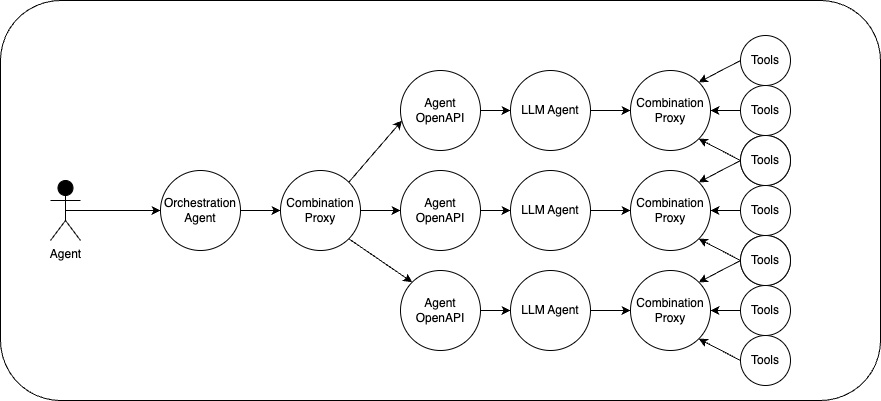

The diagram above was exported from draw.io. Its source (the exported page's mxGraphModel, read from the mxfile embedded in the PNG):
<mxGraphModel dx="914" dy="669" grid="1" gridSize="10" guides="1" tooltips="1" connect="1" arrows="1" fold="1" page="1" pageScale="1" pageWidth="827" pageHeight="1169" math="0" shadow="0">
  <root>
    <mxCell id="0" />
    <mxCell id="1" parent="0" />
    <mxCell id="10" value="" style="rounded=1;whiteSpace=wrap;html=1;strokeColor=#000000;fillColor=#FFFFFF;" parent="1" vertex="1">
      <mxGeometry x="160" y="170" width="880" height="400" as="geometry" />
    </mxCell>
    <mxCell id="6" style="edgeStyle=none;html=1;exitX=0.5;exitY=0.5;exitDx=0;exitDy=0;exitPerimeter=0;" parent="1" source="4" target="5" edge="1">
      <mxGeometry relative="1" as="geometry" />
    </mxCell>
    <mxCell id="4" value="Agent" style="shape=umlActor;verticalLabelPosition=bottom;verticalAlign=top;html=1;outlineConnect=0;strokeColor=#000000;fillColor=#000000;" parent="1" vertex="1">
      <mxGeometry x="210" y="350" width="30" height="60" as="geometry" />
    </mxCell>
    <mxCell id="8" style="edgeStyle=none;html=1;exitX=1;exitY=0.5;exitDx=0;exitDy=0;" parent="1" source="5" target="7" edge="1">
      <mxGeometry relative="1" as="geometry" />
    </mxCell>
    <mxCell id="5" value="Orchestration Agent" style="ellipse;whiteSpace=wrap;html=1;aspect=fixed;strokeColor=#000000;fillColor=#FFFFFF;" parent="1" vertex="1">
      <mxGeometry x="320" y="340" width="80" height="80" as="geometry" />
    </mxCell>
    <mxCell id="14" style="edgeStyle=none;html=1;exitX=1;exitY=0;exitDx=0;exitDy=0;entryX=0.019;entryY=0.625;entryDx=0;entryDy=0;entryPerimeter=0;" parent="1" source="7" target="11" edge="1">
      <mxGeometry relative="1" as="geometry" />
    </mxCell>
    <mxCell id="15" style="edgeStyle=none;html=1;exitX=1;exitY=0.5;exitDx=0;exitDy=0;entryX=0;entryY=0.5;entryDx=0;entryDy=0;" parent="1" source="7" target="12" edge="1">
      <mxGeometry relative="1" as="geometry" />
    </mxCell>
    <mxCell id="16" style="edgeStyle=none;html=1;exitX=1;exitY=1;exitDx=0;exitDy=0;entryX=0;entryY=0;entryDx=0;entryDy=0;" parent="1" source="7" target="13" edge="1">
      <mxGeometry relative="1" as="geometry" />
    </mxCell>
    <mxCell id="7" value="Combination Proxy" style="ellipse;whiteSpace=wrap;html=1;aspect=fixed;strokeColor=#000000;fillColor=#FFFFFF;" parent="1" vertex="1">
      <mxGeometry x="440" y="340" width="80" height="80" as="geometry" />
    </mxCell>
    <mxCell id="18" style="edgeStyle=none;html=1;exitX=1;exitY=0.5;exitDx=0;exitDy=0;entryX=0;entryY=0.5;entryDx=0;entryDy=0;" parent="1" source="11" target="17" edge="1">
      <mxGeometry relative="1" as="geometry" />
    </mxCell>
    <mxCell id="11" value="Agent OpenAPI" style="ellipse;whiteSpace=wrap;html=1;aspect=fixed;strokeColor=#000000;fillColor=#FFFFFF;" parent="1" vertex="1">
      <mxGeometry x="560" y="240" width="80" height="80" as="geometry" />
    </mxCell>
    <mxCell id="21" style="edgeStyle=none;html=1;exitX=1;exitY=0.5;exitDx=0;exitDy=0;entryX=0;entryY=0.5;entryDx=0;entryDy=0;" parent="1" source="12" target="19" edge="1">
      <mxGeometry relative="1" as="geometry" />
    </mxCell>
    <mxCell id="12" value="Agent OpenAPI" style="ellipse;whiteSpace=wrap;html=1;aspect=fixed;strokeColor=#000000;fillColor=#FFFFFF;" parent="1" vertex="1">
      <mxGeometry x="560" y="340" width="80" height="80" as="geometry" />
    </mxCell>
    <mxCell id="22" style="edgeStyle=none;html=1;exitX=1;exitY=0.5;exitDx=0;exitDy=0;entryX=0;entryY=0.5;entryDx=0;entryDy=0;" parent="1" source="13" target="20" edge="1">
      <mxGeometry relative="1" as="geometry" />
    </mxCell>
    <mxCell id="13" value="Agent OpenAPI" style="ellipse;whiteSpace=wrap;html=1;aspect=fixed;strokeColor=#000000;fillColor=#FFFFFF;" parent="1" vertex="1">
      <mxGeometry x="560" y="440" width="80" height="80" as="geometry" />
    </mxCell>
    <mxCell id="24" style="edgeStyle=none;html=1;exitX=1;exitY=0.5;exitDx=0;exitDy=0;entryX=0;entryY=0.5;entryDx=0;entryDy=0;movable=1;resizable=1;rotatable=1;deletable=1;editable=1;connectable=1;" parent="1" source="17" target="23" edge="1">
      <mxGeometry relative="1" as="geometry" />
    </mxCell>
    <mxCell id="17" value="LLM Agent" style="ellipse;whiteSpace=wrap;html=1;aspect=fixed;strokeColor=#000000;fillColor=#FFFFFF;" parent="1" vertex="1">
      <mxGeometry x="670" y="240" width="80" height="80" as="geometry" />
    </mxCell>
    <mxCell id="19" value="LLM Agent" style="ellipse;whiteSpace=wrap;html=1;aspect=fixed;strokeColor=#000000;fillColor=#FFFFFF;" parent="1" vertex="1">
      <mxGeometry x="670" y="340" width="80" height="80" as="geometry" />
    </mxCell>
    <mxCell id="20" value="LLM Agent" style="ellipse;whiteSpace=wrap;html=1;aspect=fixed;strokeColor=#000000;fillColor=#FFFFFF;" parent="1" vertex="1">
      <mxGeometry x="670" y="440" width="80" height="80" as="geometry" />
    </mxCell>
    <mxCell id="23" value="Combination Proxy" style="ellipse;whiteSpace=wrap;html=1;aspect=fixed;strokeColor=#000000;fillColor=#FFFFFF;movable=1;resizable=1;rotatable=1;deletable=1;editable=1;connectable=1;" parent="1" vertex="1">
      <mxGeometry x="790" y="240" width="80" height="80" as="geometry" />
    </mxCell>
    <mxCell id="29" style="edgeStyle=none;html=1;exitX=0;exitY=0.5;exitDx=0;exitDy=0;entryX=1;entryY=0;entryDx=0;entryDy=0;movable=1;resizable=1;rotatable=1;deletable=1;editable=1;connectable=1;" parent="1" source="25" target="23" edge="1">
      <mxGeometry relative="1" as="geometry" />
    </mxCell>
    <mxCell id="25" value="Tools" style="ellipse;whiteSpace=wrap;html=1;aspect=fixed;strokeColor=#000000;fillColor=#FFFFFF;movable=1;resizable=1;rotatable=1;deletable=1;editable=1;connectable=1;" parent="1" vertex="1">
      <mxGeometry x="900" y="205" width="50" height="50" as="geometry" />
    </mxCell>
    <mxCell id="30" style="edgeStyle=none;html=1;exitX=0;exitY=0.5;exitDx=0;exitDy=0;movable=1;resizable=1;rotatable=1;deletable=1;editable=1;connectable=1;" parent="1" source="26" target="23" edge="1">
      <mxGeometry relative="1" as="geometry">
        <mxPoint x="890" y="265" as="targetPoint" />
      </mxGeometry>
    </mxCell>
    <mxCell id="26" value="Tools" style="ellipse;whiteSpace=wrap;html=1;aspect=fixed;strokeColor=#000000;fillColor=#FFFFFF;movable=1;resizable=1;rotatable=1;deletable=1;editable=1;connectable=1;" parent="1" vertex="1">
      <mxGeometry x="900" y="255" width="50" height="50" as="geometry" />
    </mxCell>
    <mxCell id="31" style="edgeStyle=none;html=1;exitX=0;exitY=0.5;exitDx=0;exitDy=0;entryX=1;entryY=1;entryDx=0;entryDy=0;movable=1;resizable=1;rotatable=1;deletable=1;editable=1;connectable=1;" parent="1" source="27" target="23" edge="1">
      <mxGeometry relative="1" as="geometry" />
    </mxCell>
    <mxCell id="27" value="Tools" style="ellipse;whiteSpace=wrap;html=1;aspect=fixed;strokeColor=#000000;fillColor=#FFFFFF;movable=1;resizable=1;rotatable=1;deletable=1;editable=1;connectable=1;" parent="1" vertex="1">
      <mxGeometry x="900" y="305" width="50" height="50" as="geometry" />
    </mxCell>
    <mxCell id="32" style="edgeStyle=none;html=1;exitX=1;exitY=0.5;exitDx=0;exitDy=0;entryX=0;entryY=0.5;entryDx=0;entryDy=0;movable=1;resizable=1;rotatable=1;deletable=1;editable=1;connectable=1;" parent="1" target="33" edge="1">
      <mxGeometry relative="1" as="geometry">
        <mxPoint x="750" y="380" as="sourcePoint" />
      </mxGeometry>
    </mxCell>
    <mxCell id="33" value="Combination Proxy" style="ellipse;whiteSpace=wrap;html=1;aspect=fixed;strokeColor=#000000;fillColor=#FFFFFF;movable=1;resizable=1;rotatable=1;deletable=1;editable=1;connectable=1;" parent="1" vertex="1">
      <mxGeometry x="790" y="340" width="80" height="80" as="geometry" />
    </mxCell>
    <mxCell id="34" style="edgeStyle=none;html=1;exitX=0;exitY=0.5;exitDx=0;exitDy=0;entryX=1;entryY=0;entryDx=0;entryDy=0;movable=1;resizable=1;rotatable=1;deletable=1;editable=1;connectable=1;" parent="1" source="35" target="33" edge="1">
      <mxGeometry relative="1" as="geometry" />
    </mxCell>
    <mxCell id="35" value="Tools" style="ellipse;whiteSpace=wrap;html=1;aspect=fixed;strokeColor=#000000;fillColor=#FFFFFF;movable=1;resizable=1;rotatable=1;deletable=1;editable=1;connectable=1;" parent="1" vertex="1">
      <mxGeometry x="900" y="305" width="50" height="50" as="geometry" />
    </mxCell>
    <mxCell id="36" style="edgeStyle=none;html=1;exitX=0;exitY=0.5;exitDx=0;exitDy=0;movable=1;resizable=1;rotatable=1;deletable=1;editable=1;connectable=1;" parent="1" source="37" target="33" edge="1">
      <mxGeometry relative="1" as="geometry">
        <mxPoint x="890" y="365" as="targetPoint" />
      </mxGeometry>
    </mxCell>
    <mxCell id="37" value="Tools" style="ellipse;whiteSpace=wrap;html=1;aspect=fixed;strokeColor=#000000;fillColor=#FFFFFF;movable=1;resizable=1;rotatable=1;deletable=1;editable=1;connectable=1;" parent="1" vertex="1">
      <mxGeometry x="900" y="355" width="50" height="50" as="geometry" />
    </mxCell>
    <mxCell id="38" style="edgeStyle=none;html=1;exitX=0;exitY=0.5;exitDx=0;exitDy=0;entryX=1;entryY=1;entryDx=0;entryDy=0;movable=1;resizable=1;rotatable=1;deletable=1;editable=1;connectable=1;" parent="1" source="39" target="33" edge="1">
      <mxGeometry relative="1" as="geometry" />
    </mxCell>
    <mxCell id="39" value="Tools" style="ellipse;whiteSpace=wrap;html=1;aspect=fixed;strokeColor=#000000;fillColor=#FFFFFF;movable=1;resizable=1;rotatable=1;deletable=1;editable=1;connectable=1;" parent="1" vertex="1">
      <mxGeometry x="900" y="405" width="50" height="50" as="geometry" />
    </mxCell>
    <mxCell id="40" style="edgeStyle=none;html=1;exitX=1;exitY=0.5;exitDx=0;exitDy=0;entryX=0;entryY=0.5;entryDx=0;entryDy=0;movable=1;resizable=1;rotatable=1;deletable=1;editable=1;connectable=1;" parent="1" target="41" edge="1">
      <mxGeometry relative="1" as="geometry">
        <mxPoint x="750" y="480" as="sourcePoint" />
      </mxGeometry>
    </mxCell>
    <mxCell id="41" value="Combination Proxy" style="ellipse;whiteSpace=wrap;html=1;aspect=fixed;strokeColor=#000000;fillColor=#FFFFFF;movable=1;resizable=1;rotatable=1;deletable=1;editable=1;connectable=1;" parent="1" vertex="1">
      <mxGeometry x="790" y="440" width="80" height="80" as="geometry" />
    </mxCell>
    <mxCell id="42" style="edgeStyle=none;html=1;exitX=0;exitY=0.5;exitDx=0;exitDy=0;entryX=1;entryY=0;entryDx=0;entryDy=0;movable=1;resizable=1;rotatable=1;deletable=1;editable=1;connectable=1;" parent="1" source="43" target="41" edge="1">
      <mxGeometry relative="1" as="geometry" />
    </mxCell>
    <mxCell id="43" value="Tools" style="ellipse;whiteSpace=wrap;html=1;aspect=fixed;strokeColor=#000000;fillColor=#FFFFFF;movable=1;resizable=1;rotatable=1;deletable=1;editable=1;connectable=1;" parent="1" vertex="1">
      <mxGeometry x="900" y="405" width="50" height="50" as="geometry" />
    </mxCell>
    <mxCell id="44" style="edgeStyle=none;html=1;exitX=0;exitY=0.5;exitDx=0;exitDy=0;movable=1;resizable=1;rotatable=1;deletable=1;editable=1;connectable=1;" parent="1" source="45" target="41" edge="1">
      <mxGeometry relative="1" as="geometry">
        <mxPoint x="890" y="465" as="targetPoint" />
      </mxGeometry>
    </mxCell>
    <mxCell id="45" value="Tools" style="ellipse;whiteSpace=wrap;html=1;aspect=fixed;strokeColor=#000000;fillColor=#FFFFFF;movable=1;resizable=1;rotatable=1;deletable=1;editable=1;connectable=1;" parent="1" vertex="1">
      <mxGeometry x="900" y="455" width="50" height="50" as="geometry" />
    </mxCell>
    <mxCell id="46" style="edgeStyle=none;html=1;exitX=0;exitY=0.5;exitDx=0;exitDy=0;entryX=1;entryY=1;entryDx=0;entryDy=0;movable=1;resizable=1;rotatable=1;deletable=1;editable=1;connectable=1;" parent="1" source="47" target="41" edge="1">
      <mxGeometry relative="1" as="geometry" />
    </mxCell>
    <mxCell id="47" value="Tools" style="ellipse;whiteSpace=wrap;html=1;aspect=fixed;strokeColor=#000000;fillColor=#FFFFFF;movable=1;resizable=1;rotatable=1;deletable=1;editable=1;connectable=1;" parent="1" vertex="1">
      <mxGeometry x="900" y="505" width="50" height="50" as="geometry" />
    </mxCell>
  </root>
</mxGraphModel>